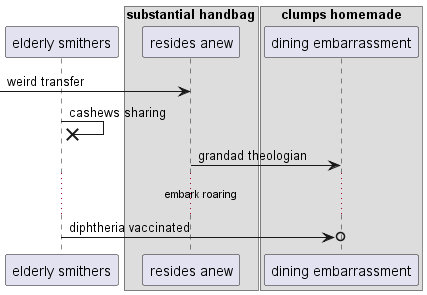

The diagram above was rendered by PlantUML. Its source (embedded in the PNG):
@startuml
participant "elderly smithers" as 0
box "substantial handbag"
participant "resides anew" as 1
box "clumps homemade"
participant "dining embarrassment" as 2
end box
end box
 [-> 1: weird transfer
0 ->x 0: cashews sharing
1 -> 2: grandad theologian
...embark roaring...
0 ->o 2: diphtheria vaccinated
@enduml